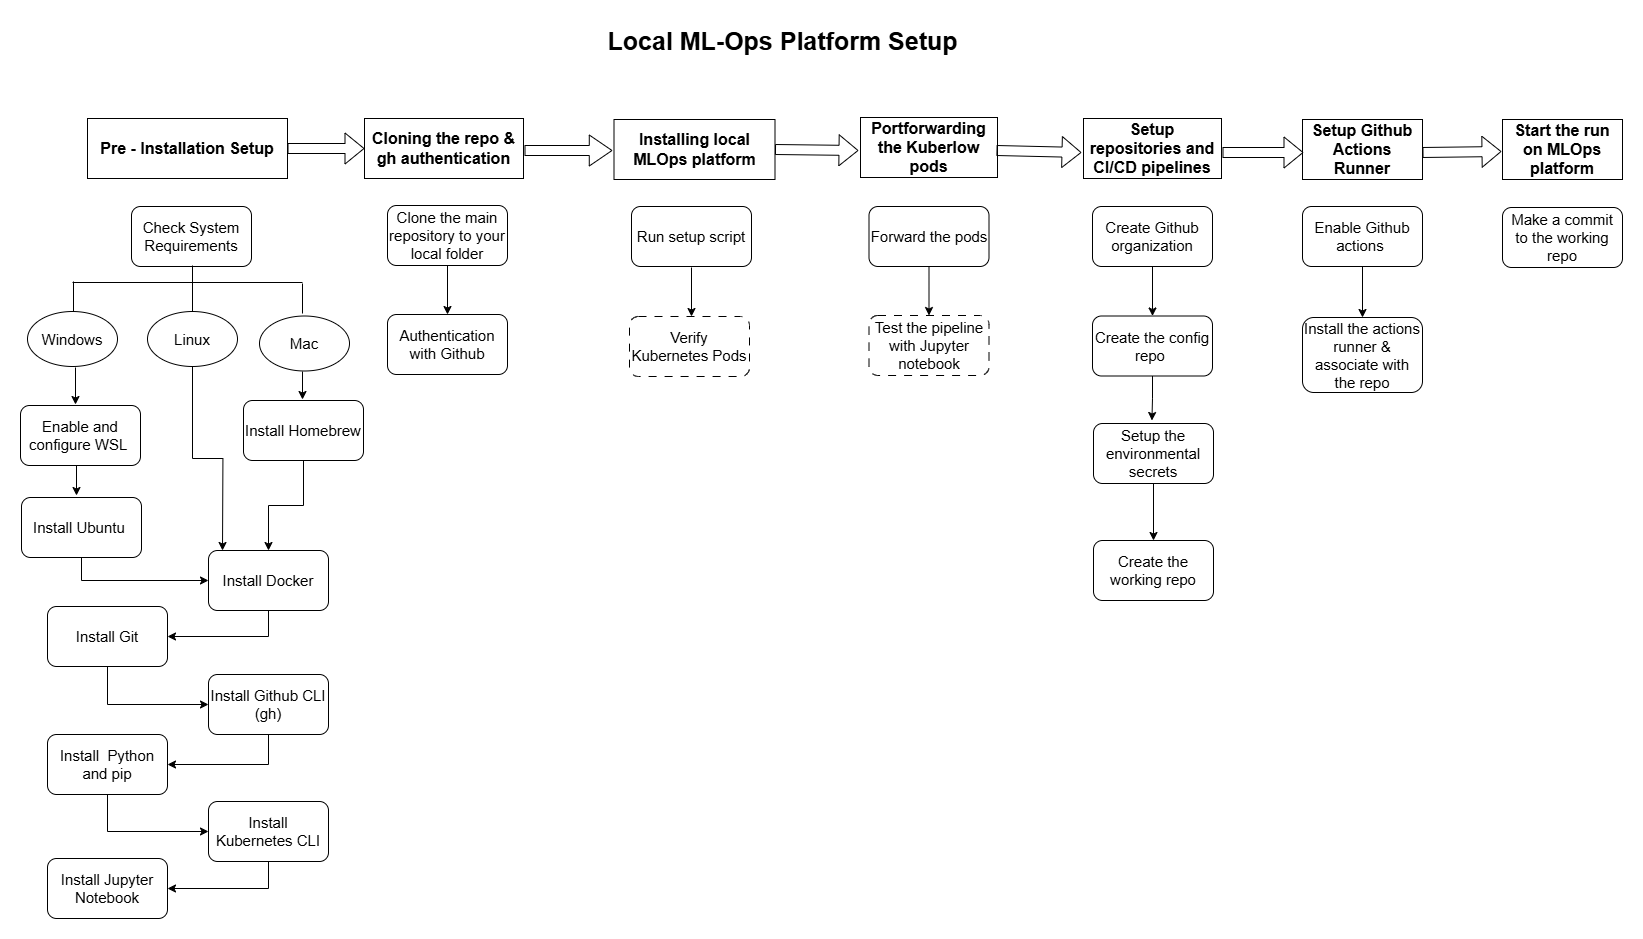

The diagram above was exported from draw.io. Its source (the exported page's mxGraphModel, read from the mxfile embedded in the PNG):
<mxGraphModel dx="1780" dy="589" grid="1" gridSize="10" guides="1" tooltips="1" connect="1" arrows="1" fold="1" page="1" pageScale="1" pageWidth="1654" pageHeight="1169" background="none" math="0" shadow="0">
  <root>
    <mxCell id="0" />
    <mxCell id="1" parent="0" />
    <mxCell id="pV_ENtJMJlO4xu-01SIK-55" value="&lt;font&gt;Check System Requirements&lt;/font&gt;" style="rounded=1;whiteSpace=wrap;html=1;fontSize=15;" parent="1" vertex="1">
      <mxGeometry x="137" y="236" width="120" height="60" as="geometry" />
    </mxCell>
    <mxCell id="pV_ENtJMJlO4xu-01SIK-56" value="&lt;font style=&quot;font-size: 25px;&quot;&gt;&lt;b style=&quot;&quot;&gt;Local ML-Ops Platform Setup&lt;/b&gt;&lt;/font&gt;" style="text;html=1;align=center;verticalAlign=middle;resizable=0;points=[];autosize=1;strokeColor=none;fillColor=none;" parent="1" vertex="1">
      <mxGeometry x="603" y="50" width="370" height="40" as="geometry" />
    </mxCell>
    <mxCell id="k2T-g_htHbja577PyHqE-17" style="edgeStyle=orthogonalEdgeStyle;rounded=0;orthogonalLoop=1;jettySize=auto;html=1;exitX=0.5;exitY=1;exitDx=0;exitDy=0;" parent="1" edge="1">
      <mxGeometry relative="1" as="geometry">
        <mxPoint x="82" y="488" as="sourcePoint" />
        <mxPoint x="82" y="525" as="targetPoint" />
      </mxGeometry>
    </mxCell>
    <mxCell id="pV_ENtJMJlO4xu-01SIK-57" value="&lt;font&gt;Enable and configure WSL&amp;nbsp;&lt;/font&gt;" style="rounded=1;whiteSpace=wrap;html=1;fontSize=15;" parent="1" vertex="1">
      <mxGeometry x="26" y="435" width="120" height="60" as="geometry" />
    </mxCell>
    <mxCell id="k2T-g_htHbja577PyHqE-21" style="edgeStyle=orthogonalEdgeStyle;rounded=0;orthogonalLoop=1;jettySize=auto;html=1;exitX=0.5;exitY=1;exitDx=0;exitDy=0;entryX=0;entryY=0.5;entryDx=0;entryDy=0;" parent="1" source="pV_ENtJMJlO4xu-01SIK-58" target="pV_ENtJMJlO4xu-01SIK-59" edge="1">
      <mxGeometry relative="1" as="geometry" />
    </mxCell>
    <mxCell id="pV_ENtJMJlO4xu-01SIK-58" value="Install Ubuntu&amp;nbsp;" style="rounded=1;whiteSpace=wrap;html=1;fontSize=15;" parent="1" vertex="1">
      <mxGeometry x="27" y="527" width="120" height="60" as="geometry" />
    </mxCell>
    <mxCell id="pV_ENtJMJlO4xu-01SIK-112" style="edgeStyle=orthogonalEdgeStyle;rounded=0;orthogonalLoop=1;jettySize=auto;html=1;exitX=0.5;exitY=1;exitDx=0;exitDy=0;fontSize=15;" parent="1" source="pV_ENtJMJlO4xu-01SIK-59" target="pV_ENtJMJlO4xu-01SIK-60" edge="1">
      <mxGeometry relative="1" as="geometry" />
    </mxCell>
    <mxCell id="pV_ENtJMJlO4xu-01SIK-59" value="Install Docker" style="rounded=1;whiteSpace=wrap;html=1;fontSize=15;" parent="1" vertex="1">
      <mxGeometry x="214" y="580" width="120" height="60" as="geometry" />
    </mxCell>
    <mxCell id="pV_ENtJMJlO4xu-01SIK-113" style="edgeStyle=orthogonalEdgeStyle;rounded=0;orthogonalLoop=1;jettySize=auto;html=1;exitX=0.5;exitY=1;exitDx=0;exitDy=0;entryX=0;entryY=0.5;entryDx=0;entryDy=0;fontSize=15;" parent="1" source="pV_ENtJMJlO4xu-01SIK-60" target="pV_ENtJMJlO4xu-01SIK-61" edge="1">
      <mxGeometry relative="1" as="geometry" />
    </mxCell>
    <mxCell id="pV_ENtJMJlO4xu-01SIK-60" value="Install Git" style="rounded=1;whiteSpace=wrap;html=1;fontSize=15;" parent="1" vertex="1">
      <mxGeometry x="53" y="636" width="120" height="60" as="geometry" />
    </mxCell>
    <mxCell id="pV_ENtJMJlO4xu-01SIK-114" style="edgeStyle=orthogonalEdgeStyle;rounded=0;orthogonalLoop=1;jettySize=auto;html=1;exitX=0.5;exitY=1;exitDx=0;exitDy=0;entryX=1;entryY=0.5;entryDx=0;entryDy=0;fontSize=15;" parent="1" source="pV_ENtJMJlO4xu-01SIK-61" target="pV_ENtJMJlO4xu-01SIK-62" edge="1">
      <mxGeometry relative="1" as="geometry" />
    </mxCell>
    <mxCell id="pV_ENtJMJlO4xu-01SIK-61" value="Install Github CLI (gh)" style="rounded=1;whiteSpace=wrap;html=1;fontSize=15;" parent="1" vertex="1">
      <mxGeometry x="214" y="704" width="120" height="60" as="geometry" />
    </mxCell>
    <mxCell id="pV_ENtJMJlO4xu-01SIK-115" style="edgeStyle=orthogonalEdgeStyle;rounded=0;orthogonalLoop=1;jettySize=auto;html=1;exitX=0.5;exitY=1;exitDx=0;exitDy=0;entryX=0;entryY=0.5;entryDx=0;entryDy=0;fontSize=15;" parent="1" source="pV_ENtJMJlO4xu-01SIK-62" target="pV_ENtJMJlO4xu-01SIK-63" edge="1">
      <mxGeometry relative="1" as="geometry" />
    </mxCell>
    <mxCell id="pV_ENtJMJlO4xu-01SIK-62" value="Install&amp;nbsp; Python and pip" style="rounded=1;whiteSpace=wrap;html=1;fontSize=15;" parent="1" vertex="1">
      <mxGeometry x="53" y="764" width="120" height="60" as="geometry" />
    </mxCell>
    <mxCell id="9jLViu0mf0XPeVJ8ESHT-2" style="edgeStyle=orthogonalEdgeStyle;rounded=0;orthogonalLoop=1;jettySize=auto;html=1;exitX=0.5;exitY=1;exitDx=0;exitDy=0;entryX=1;entryY=0.5;entryDx=0;entryDy=0;" edge="1" parent="1" source="pV_ENtJMJlO4xu-01SIK-63" target="pV_ENtJMJlO4xu-01SIK-65">
      <mxGeometry relative="1" as="geometry" />
    </mxCell>
    <mxCell id="pV_ENtJMJlO4xu-01SIK-63" value="Install Kubernetes CLI" style="rounded=1;whiteSpace=wrap;html=1;fontSize=15;" parent="1" vertex="1">
      <mxGeometry x="214" y="831" width="120" height="60" as="geometry" />
    </mxCell>
    <mxCell id="pV_ENtJMJlO4xu-01SIK-65" value="Install Jupyter Notebook" style="rounded=1;whiteSpace=wrap;html=1;fontSize=15;" parent="1" vertex="1">
      <mxGeometry x="53" y="888" width="120" height="60" as="geometry" />
    </mxCell>
    <mxCell id="pV_ENtJMJlO4xu-01SIK-67" value="&lt;font&gt;&lt;b&gt;Pre - Installation Setup&lt;/b&gt;&lt;/font&gt;" style="rounded=0;whiteSpace=wrap;html=1;rotation=0;fontSize=16;" parent="1" vertex="1">
      <mxGeometry x="93" y="148" width="200" height="60" as="geometry" />
    </mxCell>
    <mxCell id="pV_ENtJMJlO4xu-01SIK-118" style="edgeStyle=orthogonalEdgeStyle;rounded=0;orthogonalLoop=1;jettySize=auto;html=1;exitX=0.5;exitY=1;exitDx=0;exitDy=0;entryX=0.5;entryY=0;entryDx=0;entryDy=0;fontSize=15;" parent="1" source="pV_ENtJMJlO4xu-01SIK-68" target="pV_ENtJMJlO4xu-01SIK-69" edge="1">
      <mxGeometry relative="1" as="geometry" />
    </mxCell>
    <mxCell id="pV_ENtJMJlO4xu-01SIK-68" value="Clone the main repository to your local folder" style="rounded=1;whiteSpace=wrap;html=1;fontSize=15;" parent="1" vertex="1">
      <mxGeometry x="393" y="235" width="120" height="60" as="geometry" />
    </mxCell>
    <mxCell id="pV_ENtJMJlO4xu-01SIK-69" value="Authentication with Github" style="rounded=1;whiteSpace=wrap;html=1;fontSize=15;" parent="1" vertex="1">
      <mxGeometry x="393" y="344" width="120" height="60" as="geometry" />
    </mxCell>
    <mxCell id="pV_ENtJMJlO4xu-01SIK-71" value="Run setup script" style="rounded=1;whiteSpace=wrap;html=1;fontSize=15;" parent="1" vertex="1">
      <mxGeometry x="637" y="236" width="120" height="60" as="geometry" />
    </mxCell>
    <mxCell id="pV_ENtJMJlO4xu-01SIK-72" value="Verify Kubernetes Pods" style="rounded=1;whiteSpace=wrap;html=1;fontSize=15;dashed=1;dashPattern=8 8;" parent="1" vertex="1">
      <mxGeometry x="635" y="346" width="120" height="60" as="geometry" />
    </mxCell>
    <mxCell id="pV_ENtJMJlO4xu-01SIK-125" style="edgeStyle=orthogonalEdgeStyle;rounded=0;orthogonalLoop=1;jettySize=auto;html=1;exitX=0.5;exitY=1;exitDx=0;exitDy=0;entryX=0.5;entryY=0;entryDx=0;entryDy=0;fontSize=15;" parent="1" source="pV_ENtJMJlO4xu-01SIK-73" target="pV_ENtJMJlO4xu-01SIK-74" edge="1">
      <mxGeometry relative="1" as="geometry">
        <mxPoint x="934" y="341" as="targetPoint" />
      </mxGeometry>
    </mxCell>
    <mxCell id="pV_ENtJMJlO4xu-01SIK-73" value="Forward the pods" style="rounded=1;whiteSpace=wrap;html=1;fontSize=15;" parent="1" vertex="1">
      <mxGeometry x="874.5" y="236" width="120" height="60" as="geometry" />
    </mxCell>
    <mxCell id="pV_ENtJMJlO4xu-01SIK-74" value="Test the pipeline with Jupyter notebook" style="rounded=1;whiteSpace=wrap;html=1;fontSize=15;dashed=1;dashPattern=8 8;" parent="1" vertex="1">
      <mxGeometry x="874.5" y="345" width="120" height="60" as="geometry" />
    </mxCell>
    <mxCell id="pV_ENtJMJlO4xu-01SIK-78" value="&lt;font&gt;&lt;b&gt;Installing local MLOps platform&lt;/b&gt;&lt;/font&gt;" style="rounded=0;whiteSpace=wrap;html=1;rotation=0;fontSize=16;" parent="1" vertex="1">
      <mxGeometry x="619.5" y="149" width="161" height="60" as="geometry" />
    </mxCell>
    <mxCell id="pV_ENtJMJlO4xu-01SIK-80" value="&lt;b&gt;&lt;font&gt;Portforwarding the Kuberlow pods&lt;/font&gt;&lt;/b&gt;" style="rounded=0;whiteSpace=wrap;html=1;rotation=0;fontSize=16;" parent="1" vertex="1">
      <mxGeometry x="866" y="147" width="137" height="60" as="geometry" />
    </mxCell>
    <mxCell id="pV_ENtJMJlO4xu-01SIK-84" style="edgeStyle=orthogonalEdgeStyle;rounded=0;orthogonalLoop=1;jettySize=auto;html=1;exitX=0.5;exitY=1;exitDx=0;exitDy=0;fontSize=15;" parent="1" edge="1">
      <mxGeometry relative="1" as="geometry">
        <mxPoint x="118" y="579.9999999999999" as="sourcePoint" />
        <mxPoint x="118" y="579.9999999999999" as="targetPoint" />
      </mxGeometry>
    </mxCell>
    <mxCell id="pV_ENtJMJlO4xu-01SIK-85" value="&lt;font&gt;&lt;b&gt;Cloning the repo &amp;amp; gh authentication&lt;/b&gt;&lt;/font&gt;" style="rounded=0;whiteSpace=wrap;html=1;fontSize=16;" parent="1" vertex="1">
      <mxGeometry x="370" y="148" width="159" height="60" as="geometry" />
    </mxCell>
    <mxCell id="pV_ENtJMJlO4xu-01SIK-87" value="&lt;font&gt;Setup repositories and CI/CD pipelines&lt;/font&gt;" style="rounded=0;whiteSpace=wrap;html=1;fontStyle=1;fontSize=16;" parent="1" vertex="1">
      <mxGeometry x="1089" y="148" width="138" height="60" as="geometry" />
    </mxCell>
    <mxCell id="pV_ENtJMJlO4xu-01SIK-88" value="&lt;font&gt;Start the run on MLOps platform&lt;/font&gt;" style="rounded=0;whiteSpace=wrap;html=1;fontStyle=1;fontSize=16;" parent="1" vertex="1">
      <mxGeometry x="1508" y="149" width="120" height="60" as="geometry" />
    </mxCell>
    <mxCell id="pV_ENtJMJlO4xu-01SIK-89" value="&lt;font&gt;Setup Github Actions Runner&lt;/font&gt;" style="rounded=0;whiteSpace=wrap;html=1;fontStyle=1;fontSize=16;" parent="1" vertex="1">
      <mxGeometry x="1308" y="149" width="120" height="60" as="geometry" />
    </mxCell>
    <mxCell id="pV_ENtJMJlO4xu-01SIK-96" value="" style="shape=flexArrow;endArrow=classic;html=1;rounded=0;entryX=0;entryY=0.5;entryDx=0;entryDy=0;exitX=1;exitY=0.5;exitDx=0;exitDy=0;fontSize=16;" parent="1" source="pV_ENtJMJlO4xu-01SIK-67" target="pV_ENtJMJlO4xu-01SIK-85" edge="1">
      <mxGeometry width="50" height="50" relative="1" as="geometry">
        <mxPoint x="318" y="200" as="sourcePoint" />
        <mxPoint x="368" y="150" as="targetPoint" />
      </mxGeometry>
    </mxCell>
    <mxCell id="pV_ENtJMJlO4xu-01SIK-97" value="" style="shape=flexArrow;endArrow=classic;html=1;rounded=0;fontSize=16;width=10;endSize=7.24;" parent="1" edge="1">
      <mxGeometry width="50" height="50" relative="1" as="geometry">
        <mxPoint x="530" y="180" as="sourcePoint" />
        <mxPoint x="618" y="180" as="targetPoint" />
      </mxGeometry>
    </mxCell>
    <mxCell id="pV_ENtJMJlO4xu-01SIK-100" value="" style="shape=flexArrow;endArrow=classic;html=1;rounded=0;exitX=1;exitY=0.5;exitDx=0;exitDy=0;fontSize=16;" parent="1" source="pV_ENtJMJlO4xu-01SIK-78" edge="1">
      <mxGeometry width="50" height="50" relative="1" as="geometry">
        <mxPoint x="774" y="180" as="sourcePoint" />
        <mxPoint x="864" y="180" as="targetPoint" />
      </mxGeometry>
    </mxCell>
    <mxCell id="pV_ENtJMJlO4xu-01SIK-101" value="" style="shape=flexArrow;endArrow=classic;html=1;rounded=0;exitX=1;exitY=0.5;exitDx=0;exitDy=0;fontSize=16;" parent="1" edge="1">
      <mxGeometry width="50" height="50" relative="1" as="geometry">
        <mxPoint x="1002" y="180" as="sourcePoint" />
        <mxPoint x="1087" y="182" as="targetPoint" />
      </mxGeometry>
    </mxCell>
    <mxCell id="pV_ENtJMJlO4xu-01SIK-102" value="" style="shape=flexArrow;endArrow=classic;html=1;rounded=0;fontStyle=1;fontSize=16;" parent="1" edge="1">
      <mxGeometry width="50" height="50" relative="1" as="geometry">
        <mxPoint x="1228" y="182" as="sourcePoint" />
        <mxPoint x="1309" y="182" as="targetPoint" />
      </mxGeometry>
    </mxCell>
    <mxCell id="pV_ENtJMJlO4xu-01SIK-103" value="" style="shape=flexArrow;endArrow=classic;html=1;rounded=0;entryX=0;entryY=0.5;entryDx=0;entryDy=0;fontStyle=1;fontSize=16;" parent="1" edge="1">
      <mxGeometry width="50" height="50" relative="1" as="geometry">
        <mxPoint x="1428" y="182" as="sourcePoint" />
        <mxPoint x="1507" y="181" as="targetPoint" />
      </mxGeometry>
    </mxCell>
    <mxCell id="k2T-g_htHbja577PyHqE-25" style="edgeStyle=orthogonalEdgeStyle;rounded=0;orthogonalLoop=1;jettySize=auto;html=1;exitX=0.5;exitY=1;exitDx=0;exitDy=0;" parent="1" source="k2T-g_htHbja577PyHqE-1" target="pV_ENtJMJlO4xu-01SIK-59" edge="1">
      <mxGeometry relative="1" as="geometry" />
    </mxCell>
    <mxCell id="k2T-g_htHbja577PyHqE-1" value="&lt;font style=&quot;font-size: 15px;&quot;&gt;Install Homebrew&lt;/font&gt;" style="rounded=1;whiteSpace=wrap;html=1;" parent="1" vertex="1">
      <mxGeometry x="249" y="430" width="120" height="60" as="geometry" />
    </mxCell>
    <mxCell id="k2T-g_htHbja577PyHqE-3" value="" style="endArrow=none;html=1;rounded=0;" parent="1" edge="1">
      <mxGeometry width="50" height="50" relative="1" as="geometry">
        <mxPoint x="79" y="341" as="sourcePoint" />
        <mxPoint x="79" y="311" as="targetPoint" />
      </mxGeometry>
    </mxCell>
    <mxCell id="k2T-g_htHbja577PyHqE-4" value="&lt;font style=&quot;font-size: 15px;&quot;&gt;Windows&lt;/font&gt;" style="ellipse;whiteSpace=wrap;html=1;" parent="1" vertex="1">
      <mxGeometry x="33" y="341" width="90" height="55" as="geometry" />
    </mxCell>
    <mxCell id="k2T-g_htHbja577PyHqE-5" value="" style="endArrow=none;html=1;rounded=0;" parent="1" edge="1">
      <mxGeometry width="50" height="50" relative="1" as="geometry">
        <mxPoint x="198" y="343" as="sourcePoint" />
        <mxPoint x="198" y="313" as="targetPoint" />
      </mxGeometry>
    </mxCell>
    <mxCell id="k2T-g_htHbja577PyHqE-6" value="" style="endArrow=none;html=1;rounded=0;" parent="1" edge="1">
      <mxGeometry width="50" height="50" relative="1" as="geometry">
        <mxPoint x="308" y="343" as="sourcePoint" />
        <mxPoint x="308" y="313" as="targetPoint" />
      </mxGeometry>
    </mxCell>
    <mxCell id="k2T-g_htHbja577PyHqE-7" value="&lt;span style=&quot;font-size: 15px;&quot;&gt;Linux&lt;/span&gt;" style="ellipse;whiteSpace=wrap;html=1;" parent="1" vertex="1">
      <mxGeometry x="153" y="341" width="90" height="55" as="geometry" />
    </mxCell>
    <mxCell id="k2T-g_htHbja577PyHqE-8" value="&lt;font style=&quot;font-size: 15px;&quot;&gt;Mac&lt;/font&gt;" style="ellipse;whiteSpace=wrap;html=1;" parent="1" vertex="1">
      <mxGeometry x="265" y="345.5" width="90" height="55" as="geometry" />
    </mxCell>
    <mxCell id="k2T-g_htHbja577PyHqE-9" value="" style="endArrow=none;html=1;rounded=0;" parent="1" edge="1">
      <mxGeometry width="50" height="50" relative="1" as="geometry">
        <mxPoint x="78" y="312" as="sourcePoint" />
        <mxPoint x="308" y="312" as="targetPoint" />
      </mxGeometry>
    </mxCell>
    <mxCell id="k2T-g_htHbja577PyHqE-10" value="" style="endArrow=none;html=1;rounded=0;" parent="1" edge="1">
      <mxGeometry width="50" height="50" relative="1" as="geometry">
        <mxPoint x="198" y="325" as="sourcePoint" />
        <mxPoint x="198" y="295" as="targetPoint" />
      </mxGeometry>
    </mxCell>
    <mxCell id="k2T-g_htHbja577PyHqE-16" style="edgeStyle=orthogonalEdgeStyle;rounded=0;orthogonalLoop=1;jettySize=auto;html=1;exitX=0.5;exitY=1;exitDx=0;exitDy=0;entryX=0.411;entryY=-0.06;entryDx=0;entryDy=0;entryPerimeter=0;" parent="1" edge="1">
      <mxGeometry relative="1" as="geometry">
        <mxPoint x="308" y="401" as="sourcePoint" />
        <mxPoint x="308" y="429" as="targetPoint" />
      </mxGeometry>
    </mxCell>
    <mxCell id="k2T-g_htHbja577PyHqE-20" style="edgeStyle=orthogonalEdgeStyle;rounded=0;orthogonalLoop=1;jettySize=auto;html=1;exitX=0.5;exitY=1;exitDx=0;exitDy=0;" parent="1" edge="1">
      <mxGeometry relative="1" as="geometry">
        <mxPoint x="81" y="397" as="sourcePoint" />
        <mxPoint x="81" y="434" as="targetPoint" />
      </mxGeometry>
    </mxCell>
    <mxCell id="k2T-g_htHbja577PyHqE-26" style="edgeStyle=orthogonalEdgeStyle;rounded=0;orthogonalLoop=1;jettySize=auto;html=1;exitX=0.5;exitY=1;exitDx=0;exitDy=0;" parent="1" source="k2T-g_htHbja577PyHqE-7" edge="1">
      <mxGeometry relative="1" as="geometry">
        <mxPoint x="228" y="580" as="targetPoint" />
      </mxGeometry>
    </mxCell>
    <mxCell id="9jLViu0mf0XPeVJ8ESHT-1" style="edgeStyle=orthogonalEdgeStyle;rounded=0;orthogonalLoop=1;jettySize=auto;html=1;exitX=0.5;exitY=1;exitDx=0;exitDy=0;entryX=0.5;entryY=0;entryDx=0;entryDy=0;fontSize=15;" edge="1" parent="1">
      <mxGeometry relative="1" as="geometry">
        <mxPoint x="697" y="346" as="targetPoint" />
        <mxPoint x="697" y="297" as="sourcePoint" />
      </mxGeometry>
    </mxCell>
    <mxCell id="9jLViu0mf0XPeVJ8ESHT-11" style="edgeStyle=orthogonalEdgeStyle;rounded=0;orthogonalLoop=1;jettySize=auto;html=1;exitX=0.5;exitY=1;exitDx=0;exitDy=0;" edge="1" parent="1" source="9jLViu0mf0XPeVJ8ESHT-3">
      <mxGeometry relative="1" as="geometry">
        <mxPoint x="1157.4285714285716" y="450" as="targetPoint" />
      </mxGeometry>
    </mxCell>
    <mxCell id="9jLViu0mf0XPeVJ8ESHT-3" value="&lt;font style=&quot;font-size: 15px;&quot;&gt;Create the config repo&amp;nbsp;&lt;/font&gt;" style="rounded=1;whiteSpace=wrap;html=1;" vertex="1" parent="1">
      <mxGeometry x="1098" y="345.5" width="120" height="60" as="geometry" />
    </mxCell>
    <mxCell id="9jLViu0mf0XPeVJ8ESHT-13" style="edgeStyle=orthogonalEdgeStyle;rounded=0;orthogonalLoop=1;jettySize=auto;html=1;exitX=0.5;exitY=1;exitDx=0;exitDy=0;entryX=0.5;entryY=0;entryDx=0;entryDy=0;" edge="1" parent="1" source="9jLViu0mf0XPeVJ8ESHT-4" target="9jLViu0mf0XPeVJ8ESHT-6">
      <mxGeometry relative="1" as="geometry" />
    </mxCell>
    <mxCell id="9jLViu0mf0XPeVJ8ESHT-4" value="&lt;font style=&quot;font-size: 15px;&quot;&gt;Setup the environmental secrets&lt;/font&gt;" style="rounded=1;whiteSpace=wrap;html=1;" vertex="1" parent="1">
      <mxGeometry x="1099" y="453" width="120" height="60" as="geometry" />
    </mxCell>
    <mxCell id="9jLViu0mf0XPeVJ8ESHT-10" style="edgeStyle=orthogonalEdgeStyle;rounded=0;orthogonalLoop=1;jettySize=auto;html=1;exitX=0.5;exitY=1;exitDx=0;exitDy=0;entryX=0.5;entryY=0;entryDx=0;entryDy=0;" edge="1" parent="1" source="9jLViu0mf0XPeVJ8ESHT-5" target="9jLViu0mf0XPeVJ8ESHT-3">
      <mxGeometry relative="1" as="geometry" />
    </mxCell>
    <mxCell id="9jLViu0mf0XPeVJ8ESHT-5" value="&lt;font style=&quot;font-size: 15px;&quot;&gt;Create Github organization&lt;/font&gt;" style="rounded=1;whiteSpace=wrap;html=1;" vertex="1" parent="1">
      <mxGeometry x="1098" y="236" width="120" height="60" as="geometry" />
    </mxCell>
    <mxCell id="9jLViu0mf0XPeVJ8ESHT-6" value="&lt;font style=&quot;font-size: 15px;&quot;&gt;Create the working repo&lt;/font&gt;" style="rounded=1;whiteSpace=wrap;html=1;" vertex="1" parent="1">
      <mxGeometry x="1099" y="570" width="120" height="60" as="geometry" />
    </mxCell>
    <mxCell id="9jLViu0mf0XPeVJ8ESHT-14" style="edgeStyle=orthogonalEdgeStyle;rounded=0;orthogonalLoop=1;jettySize=auto;html=1;exitX=0.5;exitY=1;exitDx=0;exitDy=0;entryX=0.5;entryY=0;entryDx=0;entryDy=0;" edge="1" parent="1" source="9jLViu0mf0XPeVJ8ESHT-7" target="9jLViu0mf0XPeVJ8ESHT-8">
      <mxGeometry relative="1" as="geometry" />
    </mxCell>
    <mxCell id="9jLViu0mf0XPeVJ8ESHT-7" value="&lt;font style=&quot;font-size: 15px;&quot;&gt;Enable Github actions&amp;nbsp;&lt;/font&gt;" style="rounded=1;whiteSpace=wrap;html=1;" vertex="1" parent="1">
      <mxGeometry x="1308" y="236" width="120" height="60" as="geometry" />
    </mxCell>
    <mxCell id="9jLViu0mf0XPeVJ8ESHT-8" value="&lt;font style=&quot;font-size: 15px;&quot;&gt;Install the actions runner &amp;amp; associate with the repo&lt;/font&gt;" style="rounded=1;whiteSpace=wrap;html=1;" vertex="1" parent="1">
      <mxGeometry x="1308" y="347" width="120" height="75" as="geometry" />
    </mxCell>
    <mxCell id="9jLViu0mf0XPeVJ8ESHT-9" value="&lt;font style=&quot;font-size: 15px;&quot;&gt;Make a commit to the working repo&lt;/font&gt;" style="rounded=1;whiteSpace=wrap;html=1;" vertex="1" parent="1">
      <mxGeometry x="1508" y="237" width="120" height="60" as="geometry" />
    </mxCell>
  </root>
</mxGraphModel>